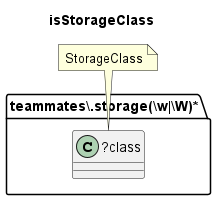

The diagram above was rendered by PlantUML. Its source (embedded in the PNG):
@startuml isStorageClass
title isStorageClass
folder "teammates\\.storage(\\w|\\W)*" as package {
class "?class" as class {
}
}
note "StorageClass" as StorageClass
StorageClass .. class
@enduml